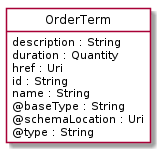

The diagram above was rendered by PlantUML. Its source (embedded in the PNG):
@startuml
hide circle
hide methods
hide stereotype
show <<Enumeration>> stereotype
skinparam class {
   BackgroundColor<<Enumeration>> #E6F5F7
   BackgroundColor<<Ref>> #FFFFE0
   BackgroundColor<<Pivot>> #FFFFFFF
   BackgroundColor<<SimpleType>> #E2F0DA
   BackgroundColor #FCF2E3
}

class OrderTerm <<Pivot>> {
    description : String
    duration : Quantity
    href : Uri
    id : String
    name : String
    @baseType : String
    @schemaLocation : Uri
    @type : String
}


@enduml